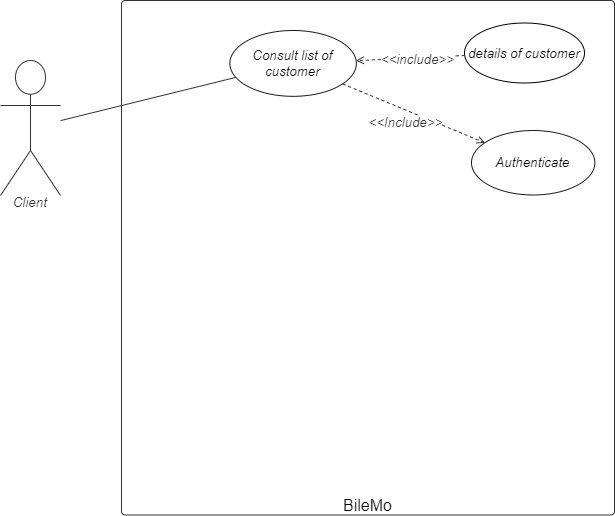

The diagram above was exported from draw.io. Its source (the exported page's mxGraphModel, read from the mxfile embedded in the PNG):
<mxGraphModel dx="868" dy="417" grid="1" gridSize="10" guides="1" tooltips="1" connect="1" arrows="1" fold="1" page="1" pageScale="1" pageWidth="827" pageHeight="1169" math="0" shadow="0">
  <root>
    <mxCell id="pAIoZcUTJ-r8dkDLSst--0" />
    <mxCell id="pAIoZcUTJ-r8dkDLSst--1" parent="pAIoZcUTJ-r8dkDLSst--0" />
    <UserObject label="BileMo" lucidchartObjectId="taOzB8lUX4Lt" id="pAIoZcUTJ-r8dkDLSst--2">
      <mxCell style="html=1;overflow=block;blockSpacing=1;whiteSpace=wrap;container=1;whiteSpace=wrap;fontSize=16;fontColor=#000000;spacing=0;verticalAlign=bottom;strokeColor=#333333;strokeOpacity=100;fillOpacity=0;rounded=1;absoluteArcSize=1;arcSize=7.5;fillColor=#000000;strokeWidth=0.8;" vertex="1" parent="pAIoZcUTJ-r8dkDLSst--1">
        <mxGeometry x="160" y="190" width="493" height="514.48" as="geometry" />
      </mxCell>
    </UserObject>
    <UserObject label="Consult list of customer" lucidchartObjectId="taOzBq_1Zqh5" id="pAIoZcUTJ-r8dkDLSst--3">
      <mxCell style="html=1;overflow=block;blockSpacing=1;whiteSpace=wrap;ellipse;whiteSpace=wrap;fontSize=13.3;fontStyle=2;align=center;spacing=0;verticalAlign=middle;strokeOpacity=100;fillOpacity=100;rounded=1;absoluteArcSize=1;arcSize=7.5;strokeWidth=0.8;strokeColor=#1A1A1A;" vertex="1" parent="pAIoZcUTJ-r8dkDLSst--2">
        <mxGeometry x="108.35" y="29.9991155218147" width="126.5" height="65.82708314277876" as="geometry" />
      </mxCell>
    </UserObject>
    <UserObject label="Authenticate" lucidchartObjectId="taOz-4RAsdP5" id="pAIoZcUTJ-r8dkDLSst--7">
      <mxCell style="html=1;overflow=block;blockSpacing=1;whiteSpace=wrap;ellipse;whiteSpace=wrap;fontSize=13.3;fontStyle=2;align=center;spacing=0;verticalAlign=middle;strokeOpacity=100;fillOpacity=100;rounded=1;absoluteArcSize=1;arcSize=7.5;strokeWidth=0.8;strokeColor=#1A1A1A;" vertex="1" parent="pAIoZcUTJ-r8dkDLSst--2">
        <mxGeometry x="350" y="129.9982310436294" width="123.37" height="64.48367328272205" as="geometry" />
      </mxCell>
    </UserObject>
    <UserObject label="" lucidchartObjectId="taOz8hl3QJEO" id="pAIoZcUTJ-r8dkDLSst--8">
      <mxCell style="html=1;jettySize=18;whiteSpace=wrap;fontSize=13;strokeColor=#333333;strokeOpacity=100;dashed=1;fixDash=1;strokeWidth=0.8;rounded=0;startArrow=none;;endArrow=open;;" edge="1" parent="pAIoZcUTJ-r8dkDLSst--2" source="pAIoZcUTJ-r8dkDLSst--3" target="pAIoZcUTJ-r8dkDLSst--7">
        <mxGeometry width="100" height="100" relative="1" as="geometry">
          <Array as="points" />
          <mxPoint x="239.9957196140872" y="129.34468304158304" as="sourcePoint" />
          <mxPoint x="370" y="97.80023781212844" as="targetPoint" />
        </mxGeometry>
      </mxCell>
    </UserObject>
    <mxCell id="pAIoZcUTJ-r8dkDLSst--9" value="&amp;lt;&amp;lt;Include&amp;gt;&amp;gt;" style="text;html=1;resizable=0;labelBackgroundColor=#ffffff;align=center;verticalAlign=middle;fontStyle=2;fontColor=#333333;;fontSize=13.3;" vertex="1" parent="pAIoZcUTJ-r8dkDLSst--8">
      <mxGeometry x="-0.11416327192080189" relative="1" as="geometry">
        <mxPoint y="11.759999999999991" as="offset" />
      </mxGeometry>
    </mxCell>
    <UserObject label="details of customer" lucidchartObjectId="taOzudwsWY2X" id="pAIoZcUTJ-r8dkDLSst--10">
      <mxCell style="html=1;overflow=block;blockSpacing=1;whiteSpace=wrap;ellipse;whiteSpace=wrap;fontSize=13.3;fontStyle=2;align=center;spacing=0;verticalAlign=middle;strokeOpacity=100;fillOpacity=100;rounded=1;absoluteArcSize=1;arcSize=7.5;strokeWidth=0.8;" vertex="1" parent="pAIoZcUTJ-r8dkDLSst--2">
        <mxGeometry x="343" y="22.5" width="120" height="60" as="geometry" />
      </mxCell>
    </UserObject>
    <UserObject label="" lucidchartObjectId="taOz8hl3QJEO" id="pAIoZcUTJ-r8dkDLSst--11">
      <mxCell style="html=1;jettySize=18;whiteSpace=wrap;fontSize=13;strokeColor=#333333;strokeOpacity=100;dashed=1;fixDash=1;strokeWidth=0.8;rounded=0;startArrow=none;;endArrow=open;;" edge="1" parent="pAIoZcUTJ-r8dkDLSst--2" source="pAIoZcUTJ-r8dkDLSst--10" target="pAIoZcUTJ-r8dkDLSst--3">
        <mxGeometry width="100" height="100" relative="1" as="geometry">
          <Array as="points" />
          <mxPoint x="227.03856289278133" y="-344.23334329326565" as="sourcePoint" />
          <mxPoint x="400.95453343395" y="-50.00079335930059" as="targetPoint" />
        </mxGeometry>
      </mxCell>
    </UserObject>
    <mxCell id="pAIoZcUTJ-r8dkDLSst--12" value="&amp;lt;&amp;lt;include&amp;gt;&amp;gt;" style="text;html=1;resizable=0;labelBackgroundColor=#ffffff;align=center;verticalAlign=middle;fontStyle=2;fontColor=#333333;;fontSize=13.3;" vertex="1" parent="pAIoZcUTJ-r8dkDLSst--11">
      <mxGeometry x="-0.11416327192080189" relative="1" as="geometry">
        <mxPoint y="1" as="offset" />
      </mxGeometry>
    </mxCell>
    <UserObject label="Client" lucidchartObjectId="taOzhZaQd68R" id="pAIoZcUTJ-r8dkDLSst--21">
      <mxCell style="html=1;overflow=block;blockSpacing=1;whiteSpace=wrap;shape=umlActor;labelPosition=center;verticalLabelPosition=bottom;verticalAlign=top;whiteSpace=nowrap;whiteSpace=wrap;fontSize=13.3;fontColor=#333333;fontStyle=2;spacing=0;strokeColor=#333333;strokeOpacity=100;rounded=1;absoluteArcSize=1;arcSize=7.5;fillColor=#ffffff;strokeWidth=0.8;" vertex="1" parent="pAIoZcUTJ-r8dkDLSst--1">
        <mxGeometry x="39" y="250" width="60" height="135" as="geometry" />
      </mxCell>
    </UserObject>
    <UserObject label="" lucidchartObjectId="taOz_QuqzkcN" id="pAIoZcUTJ-r8dkDLSst--22">
      <mxCell style="html=1;jettySize=18;whiteSpace=wrap;fontSize=13;strokeColor=#333333;strokeOpacity=100;strokeWidth=0.8;rounded=0;startArrow=none;;endArrow=none;;" edge="1" parent="pAIoZcUTJ-r8dkDLSst--1" source="pAIoZcUTJ-r8dkDLSst--21" target="pAIoZcUTJ-r8dkDLSst--3">
        <mxGeometry width="100" height="100" relative="1" as="geometry">
          <Array as="points" />
          <mxPoint x="120" y="318" as="sourcePoint" />
          <mxPoint x="278.24451180252004" y="376.8893995948828" as="targetPoint" />
        </mxGeometry>
      </mxCell>
    </UserObject>
  </root>
</mxGraphModel>